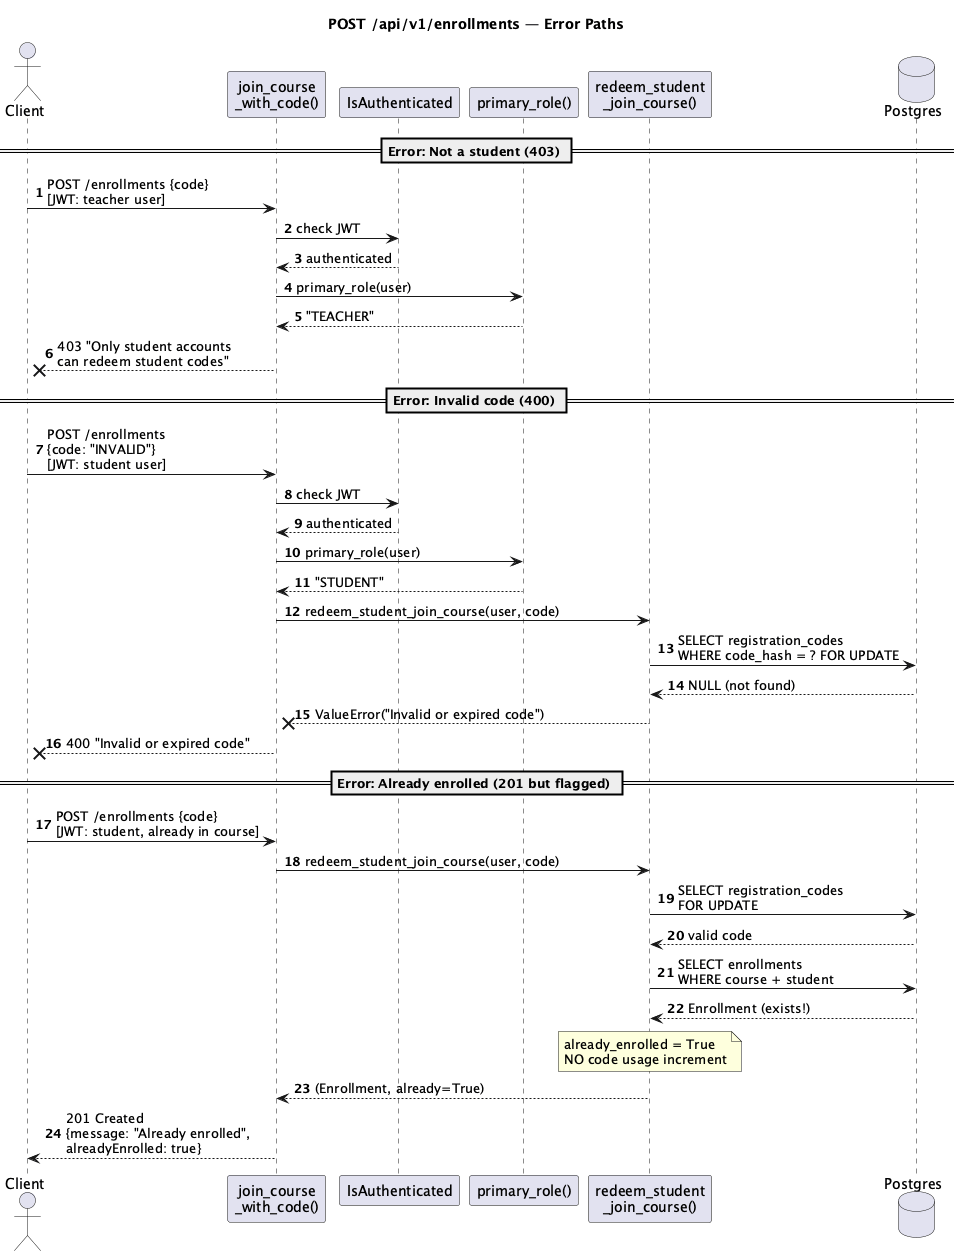

The diagram above was rendered by PlantUML. Its source (embedded in the PNG):
@startuml
title POST /api/v1/enrollments — Error Paths
autonumber

actor Client
participant "join_course\n_with_code()" as View
participant "IsAuthenticated" as Auth
participant "primary_role()" as RoleCheck
participant "redeem_student\n_join_course()" as Redeem
database Postgres

== Error: Not a student (403) ==
Client -> View: POST /enrollments {code}\n[JWT: teacher user]
View -> Auth: check JWT
Auth --> View: authenticated
View -> RoleCheck: primary_role(user)
RoleCheck --> View: "TEACHER"
View --x Client: 403 "Only student accounts\ncan redeem student codes"

== Error: Invalid code (400) ==
Client -> View: POST /enrollments\n{code: "INVALID"}\n[JWT: student user]
View -> Auth: check JWT
Auth --> View: authenticated
View -> RoleCheck: primary_role(user)
RoleCheck --> View: "STUDENT"
View -> Redeem: redeem_student_join_course(user, code)
Redeem -> Postgres: SELECT registration_codes\nWHERE code_hash = ? FOR UPDATE
Postgres --> Redeem: NULL (not found)
Redeem --x View: ValueError("Invalid or expired code")
View --x Client: 400 "Invalid or expired code"

== Error: Already enrolled (201 but flagged) ==
Client -> View: POST /enrollments {code}\n[JWT: student, already in course]
View -> Redeem: redeem_student_join_course(user, code)
Redeem -> Postgres: SELECT registration_codes\nFOR UPDATE
Postgres --> Redeem: valid code
Redeem -> Postgres: SELECT enrollments\nWHERE course + student
Postgres --> Redeem: Enrollment (exists!)
note over Redeem: already_enrolled = True\nNO code usage increment
Redeem --> View: (Enrollment, already=True)
View --> Client: 201 Created\n{message: "Already enrolled",\nalreadyEnrolled: true}
@enduml